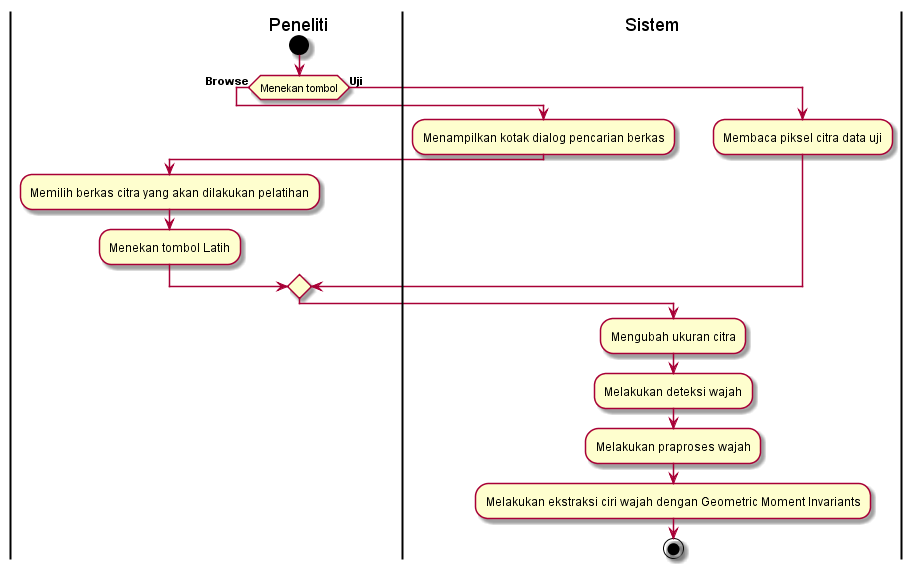

The diagram above was rendered by PlantUML. Its source (embedded in the PNG):
@startuml
|                                      Peneliti |
start
|                                      Peneliti |
if (Menekan tombol) then (**Browse**)
| Sistem |
:Menampilkan kotak dialog pencarian berkas;
|                                      Peneliti |
:Memilih berkas citra yang akan dilakukan pelatihan;
|                                      Peneliti |
:Menekan tombol Latih;
| Sistem |

else (**Uji          **)
| Sistem |
:Membaca piksel citra data uji;
endif
:Mengubah ukuran citra;
:Melakukan deteksi wajah;
:Melakukan praproses wajah;
:Melakukan ekstraksi ciri wajah dengan Geometric Moment Invariants;

stop
@enduml